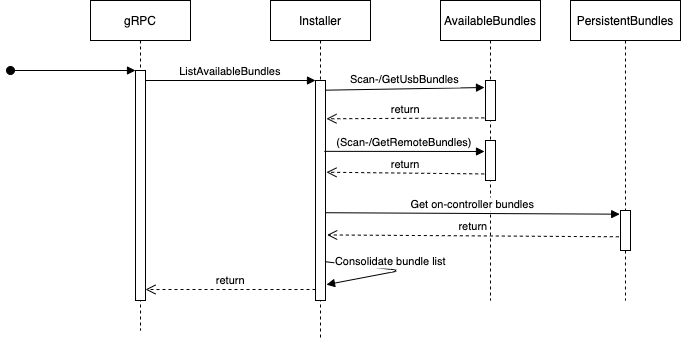

The diagram above was exported from draw.io. Its source (the exported page's mxGraphModel, read from the mxfile embedded in the PNG):
<mxGraphModel dx="833" dy="433" grid="1" gridSize="10" guides="1" tooltips="1" connect="1" arrows="1" fold="1" page="1" pageScale="1" pageWidth="850" pageHeight="1100" math="0" shadow="0">
  <root>
    <mxCell id="0" />
    <mxCell id="1" parent="0" />
    <mxCell id="3nuBFxr9cyL0pnOWT2aG-1" value="gRPC" style="shape=umlLifeline;perimeter=lifelinePerimeter;container=1;collapsible=0;recursiveResize=0;rounded=0;shadow=0;strokeWidth=1;" parent="1" vertex="1">
      <mxGeometry x="120" y="80" width="100" height="330" as="geometry" />
    </mxCell>
    <mxCell id="3nuBFxr9cyL0pnOWT2aG-2" value="" style="points=[];perimeter=orthogonalPerimeter;rounded=0;shadow=0;strokeWidth=1;" parent="3nuBFxr9cyL0pnOWT2aG-1" vertex="1">
      <mxGeometry x="45" y="70" width="10" height="230" as="geometry" />
    </mxCell>
    <mxCell id="3nuBFxr9cyL0pnOWT2aG-3" value="" style="verticalAlign=bottom;startArrow=oval;endArrow=block;startSize=8;shadow=0;strokeWidth=1;" parent="3nuBFxr9cyL0pnOWT2aG-1" target="3nuBFxr9cyL0pnOWT2aG-2" edge="1">
      <mxGeometry relative="1" as="geometry">
        <mxPoint x="-80" y="70" as="sourcePoint" />
      </mxGeometry>
    </mxCell>
    <mxCell id="3nuBFxr9cyL0pnOWT2aG-5" value="Installer" style="shape=umlLifeline;perimeter=lifelinePerimeter;container=1;collapsible=0;recursiveResize=0;rounded=0;shadow=0;strokeWidth=1;" parent="1" vertex="1">
      <mxGeometry x="300" y="80" width="100" height="340" as="geometry" />
    </mxCell>
    <mxCell id="3nuBFxr9cyL0pnOWT2aG-6" value="" style="points=[];perimeter=orthogonalPerimeter;rounded=0;shadow=0;strokeWidth=1;" parent="3nuBFxr9cyL0pnOWT2aG-5" vertex="1">
      <mxGeometry x="45" y="80" width="10" height="220" as="geometry" />
    </mxCell>
    <mxCell id="eOOe6xmWkN18oDQ6nxJe-13" value="Consolidate bundle list" style="verticalAlign=bottom;endArrow=block;shadow=0;strokeWidth=1;exitX=1.028;exitY=0.824;exitDx=0;exitDy=0;exitPerimeter=0;entryX=1.097;entryY=0.928;entryDx=0;entryDy=0;entryPerimeter=0;" edge="1" parent="3nuBFxr9cyL0pnOWT2aG-5" source="3nuBFxr9cyL0pnOWT2aG-6" target="3nuBFxr9cyL0pnOWT2aG-6">
      <mxGeometry x="-0.1329" y="-1" relative="1" as="geometry">
        <mxPoint x="65" y="272.2399999999999" as="sourcePoint" />
        <mxPoint x="150" y="320" as="targetPoint" />
        <Array as="points">
          <mxPoint x="130" y="270" />
        </Array>
        <mxPoint as="offset" />
      </mxGeometry>
    </mxCell>
    <mxCell id="3nuBFxr9cyL0pnOWT2aG-7" value="return" style="verticalAlign=bottom;endArrow=open;dashed=1;endSize=8;exitX=0;exitY=0.95;shadow=0;strokeWidth=1;" parent="1" source="3nuBFxr9cyL0pnOWT2aG-6" target="3nuBFxr9cyL0pnOWT2aG-2" edge="1">
      <mxGeometry relative="1" as="geometry">
        <mxPoint x="275" y="236" as="targetPoint" />
      </mxGeometry>
    </mxCell>
    <mxCell id="3nuBFxr9cyL0pnOWT2aG-8" value="ListAvailableBundles" style="verticalAlign=bottom;endArrow=block;entryX=0;entryY=0;shadow=0;strokeWidth=1;" parent="1" source="3nuBFxr9cyL0pnOWT2aG-2" target="3nuBFxr9cyL0pnOWT2aG-6" edge="1">
      <mxGeometry relative="1" as="geometry">
        <mxPoint x="275" y="160" as="sourcePoint" />
      </mxGeometry>
    </mxCell>
    <mxCell id="eOOe6xmWkN18oDQ6nxJe-1" value="AvailableBundles" style="shape=umlLifeline;perimeter=lifelinePerimeter;container=1;collapsible=0;recursiveResize=0;rounded=0;shadow=0;strokeWidth=1;" vertex="1" parent="1">
      <mxGeometry x="470" y="80" width="100" height="300" as="geometry" />
    </mxCell>
    <mxCell id="eOOe6xmWkN18oDQ6nxJe-2" value="" style="points=[];perimeter=orthogonalPerimeter;rounded=0;shadow=0;strokeWidth=1;" vertex="1" parent="eOOe6xmWkN18oDQ6nxJe-1">
      <mxGeometry x="45" y="80" width="10" height="40" as="geometry" />
    </mxCell>
    <mxCell id="eOOe6xmWkN18oDQ6nxJe-9" value="" style="points=[];perimeter=orthogonalPerimeter;rounded=0;shadow=0;strokeWidth=1;" vertex="1" parent="eOOe6xmWkN18oDQ6nxJe-1">
      <mxGeometry x="45" y="140" width="10" height="40" as="geometry" />
    </mxCell>
    <mxCell id="eOOe6xmWkN18oDQ6nxJe-3" value="PersistentBundles" style="shape=umlLifeline;perimeter=lifelinePerimeter;container=1;collapsible=0;recursiveResize=0;rounded=0;shadow=0;strokeWidth=1;" vertex="1" parent="1">
      <mxGeometry x="600" y="80" width="110" height="300" as="geometry" />
    </mxCell>
    <mxCell id="eOOe6xmWkN18oDQ6nxJe-4" value="" style="points=[];perimeter=orthogonalPerimeter;rounded=0;shadow=0;strokeWidth=1;" vertex="1" parent="eOOe6xmWkN18oDQ6nxJe-3">
      <mxGeometry x="50" y="210" width="10" height="40" as="geometry" />
    </mxCell>
    <mxCell id="eOOe6xmWkN18oDQ6nxJe-6" value="Scan-/GetUsbBundles" style="verticalAlign=bottom;endArrow=block;shadow=0;strokeWidth=1;exitX=1;exitY=0.044;exitDx=0;exitDy=0;exitPerimeter=0;" edge="1" parent="1" source="3nuBFxr9cyL0pnOWT2aG-6">
      <mxGeometry relative="1" as="geometry">
        <mxPoint x="360" y="170" as="sourcePoint" />
        <mxPoint x="514" y="167" as="targetPoint" />
      </mxGeometry>
    </mxCell>
    <mxCell id="eOOe6xmWkN18oDQ6nxJe-7" value="(Scan-/GetRemoteBundles)" style="verticalAlign=bottom;endArrow=block;shadow=0;strokeWidth=1;exitX=0.89;exitY=0.322;exitDx=0;exitDy=0;exitPerimeter=0;" edge="1" parent="1" source="3nuBFxr9cyL0pnOWT2aG-6">
      <mxGeometry relative="1" as="geometry">
        <mxPoint x="360" y="225" as="sourcePoint" />
        <mxPoint x="514" y="231" as="targetPoint" />
      </mxGeometry>
    </mxCell>
    <mxCell id="eOOe6xmWkN18oDQ6nxJe-8" value="return" style="verticalAlign=bottom;endArrow=open;dashed=1;endSize=8;exitX=-0.12;exitY=0.935;shadow=0;strokeWidth=1;exitDx=0;exitDy=0;exitPerimeter=0;entryX=1.097;entryY=0.174;entryDx=0;entryDy=0;entryPerimeter=0;" edge="1" parent="1" source="eOOe6xmWkN18oDQ6nxJe-2" target="3nuBFxr9cyL0pnOWT2aG-6">
      <mxGeometry relative="1" as="geometry">
        <mxPoint x="320" y="249.99999999999977" as="targetPoint" />
        <mxPoint x="490" y="249.99999999999977" as="sourcePoint" />
      </mxGeometry>
    </mxCell>
    <mxCell id="eOOe6xmWkN18oDQ6nxJe-10" value="return" style="verticalAlign=bottom;endArrow=open;dashed=1;endSize=8;exitX=-0.129;exitY=0.836;shadow=0;strokeWidth=1;exitDx=0;exitDy=0;exitPerimeter=0;entryX=1.097;entryY=0.417;entryDx=0;entryDy=0;entryPerimeter=0;" edge="1" parent="1" source="eOOe6xmWkN18oDQ6nxJe-9" target="3nuBFxr9cyL0pnOWT2aG-6">
      <mxGeometry relative="1" as="geometry">
        <mxPoint x="365.4" y="208.24" as="targetPoint" />
        <mxPoint x="523.8" y="207.39999999999998" as="sourcePoint" />
      </mxGeometry>
    </mxCell>
    <mxCell id="eOOe6xmWkN18oDQ6nxJe-11" value="Get on-controller bundles" style="verticalAlign=bottom;endArrow=block;shadow=0;strokeWidth=1;exitX=0.959;exitY=0.601;exitDx=0;exitDy=0;exitPerimeter=0;entryX=-0.078;entryY=0.092;entryDx=0;entryDy=0;entryPerimeter=0;" edge="1" parent="1" source="3nuBFxr9cyL0pnOWT2aG-6" target="eOOe6xmWkN18oDQ6nxJe-4">
      <mxGeometry relative="1" as="geometry">
        <mxPoint x="365" y="177.03999999999996" as="sourcePoint" />
        <mxPoint x="524" y="177" as="targetPoint" />
      </mxGeometry>
    </mxCell>
    <mxCell id="eOOe6xmWkN18oDQ6nxJe-12" value="return" style="verticalAlign=bottom;endArrow=open;dashed=1;endSize=8;exitX=-0.167;exitY=0.657;shadow=0;strokeWidth=1;exitDx=0;exitDy=0;exitPerimeter=0;entryX=1.166;entryY=0.702;entryDx=0;entryDy=0;entryPerimeter=0;" edge="1" parent="1" source="eOOe6xmWkN18oDQ6nxJe-4" target="3nuBFxr9cyL0pnOWT2aG-6">
      <mxGeometry relative="1" as="geometry">
        <mxPoint x="367.1399999999999" y="261.67999999999995" as="targetPoint" />
        <mxPoint x="523.71" y="263.43999999999994" as="sourcePoint" />
      </mxGeometry>
    </mxCell>
  </root>
</mxGraphModel>